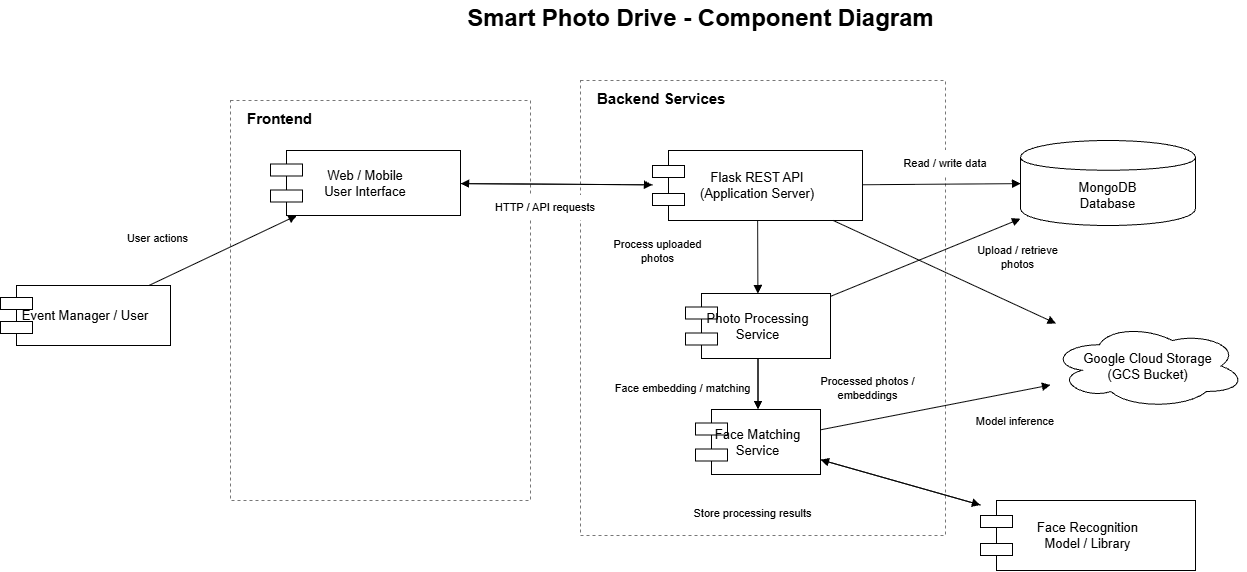

The diagram above was exported from draw.io. Its source (the exported page's mxGraphModel, read from the mxfile embedded in the PNG):
<mxGraphModel dx="1284" dy="745" grid="1" gridSize="10" guides="1" tooltips="1" connect="1" arrows="1" fold="1" page="1" pageScale="1" pageWidth="1654" pageHeight="1169" math="0" shadow="0">
  <root>
    <mxCell id="0" />
    <mxCell id="1" parent="0" />
    <mxCell id="2" parent="1" style="text;html=1;strokeColor=none;fillColor=none;align=center;verticalAlign=middle;fontSize=24;fontStyle=1;" value="Smart Photo Drive - Component Diagram" vertex="1">
      <mxGeometry height="35" width="820" x="360" y="15" as="geometry" />
    </mxCell>
    <mxCell id="4" parent="1" style="shape=component;align=center;verticalAlign=middle;html=1;whiteSpace=wrap;fillColor=#ffffff;strokeColor=#000000;fontSize=13;" value="Event Manager / User" vertex="1">
      <mxGeometry height="60" width="170" x="70" y="300" as="geometry" />
    </mxCell>
    <mxCell id="5" parent="1" style="rounded=0;whiteSpace=wrap;html=1;fillColor=none;strokeColor=#777777;dashed=1;" value="" vertex="1">
      <mxGeometry height="400" width="300" x="300" y="115" as="geometry" />
    </mxCell>
    <mxCell id="6" parent="1" style="text;html=1;strokeColor=none;fillColor=#ffffff;align=left;verticalAlign=middle;fontSize=15;fontStyle=1;" value="Frontend" vertex="1">
      <mxGeometry height="25" width="100" x="315" y="120" as="geometry" />
    </mxCell>
    <mxCell id="7" parent="1" style="shape=component;align=center;verticalAlign=middle;html=1;whiteSpace=wrap;fillColor=#ffffff;strokeColor=#000000;fontSize=13;" value="Web / Mobile&#10;User Interface" vertex="1">
      <mxGeometry height="65" width="190" x="340" y="165" as="geometry" />
    </mxCell>
    <mxCell id="8" parent="1" style="rounded=0;whiteSpace=wrap;html=1;fillColor=none;strokeColor=#777777;dashed=1;" value="" vertex="1">
      <mxGeometry height="455" width="365" x="650" y="95" as="geometry" />
    </mxCell>
    <mxCell id="9" parent="1" style="text;html=1;strokeColor=none;fillColor=#ffffff;align=left;verticalAlign=middle;fontSize=15;fontStyle=1;" value="Backend Services" vertex="1">
      <mxGeometry height="25" width="150" x="665" y="100" as="geometry" />
    </mxCell>
    <mxCell id="10" parent="1" style="shape=component;align=center;verticalAlign=middle;html=1;whiteSpace=wrap;fillColor=#ffffff;strokeColor=#000000;fontSize=13;" value="Flask REST API&#10;(Application Server)" vertex="1">
      <mxGeometry height="70" width="210" x="722" y="165" as="geometry" />
    </mxCell>
    <mxCell id="11" parent="1" style="shape=component;align=center;verticalAlign=middle;html=1;whiteSpace=wrap;fillColor=#ffffff;strokeColor=#000000;fontSize=13;" value="Photo Processing&#10;Service" vertex="1">
      <mxGeometry height="65" width="145" x="755" y="308" as="geometry" />
    </mxCell>
    <mxCell id="13" parent="1" style="shape=cylinder;boundedLbl=1;whiteSpace=wrap;html=1;fillColor=#ffffff;strokeColor=#000000;fontSize=13;" value="MongoDB&#10;Database" vertex="1">
      <mxGeometry height="85" width="175" x="1090" y="155" as="geometry" />
    </mxCell>
    <mxCell id="14" parent="1" style="shape=cloud;whiteSpace=wrap;html=1;fillColor=#ffffff;strokeColor=#000000;fontSize=13;" value="Google Cloud Storage&#10;(GCS Bucket)" vertex="1">
      <mxGeometry height="85" width="195" x="1120" y="338" as="geometry" />
    </mxCell>
    <mxCell id="15" parent="1" style="shape=component;align=center;verticalAlign=middle;html=1;whiteSpace=wrap;fillColor=#ffffff;strokeColor=#000000;fontSize=13;" value="Face Recognition&#10;Model / Library" vertex="1">
      <mxGeometry height="70" width="215" x="1050" y="515" as="geometry" />
    </mxCell>
    <mxCell id="16" edge="1" parent="1" source="4" style="endArrow=block;endFill=1;strokeColor=#000000;rounded=0;html=1;fontSize=11;" target="7">
      <mxGeometry relative="1" as="geometry" />
    </mxCell>
    <mxCell id="17" edge="1" parent="1" source="7" style="endArrow=block;endFill=1;strokeColor=#000000;rounded=0;html=1;fontSize=11;" target="10">
      <mxGeometry relative="1" as="geometry" />
    </mxCell>
    <mxCell id="18" edge="1" parent="1" source="10" style="endArrow=block;endFill=1;strokeColor=#000000;rounded=0;html=1;fontSize=11;" target="13">
      <mxGeometry relative="1" as="geometry" />
    </mxCell>
    <mxCell id="19" edge="1" parent="1" source="10" style="endArrow=block;endFill=1;strokeColor=#000000;rounded=0;html=1;fontSize=11;" target="14">
      <mxGeometry relative="1" as="geometry" />
    </mxCell>
    <mxCell id="20" edge="1" parent="1" source="10" style="endArrow=block;endFill=1;strokeColor=#000000;rounded=0;html=1;fontSize=11;" target="11">
      <mxGeometry relative="1" as="geometry" />
    </mxCell>
    <mxCell id="21" edge="1" parent="1" source="11" style="endArrow=block;endFill=1;strokeColor=#000000;rounded=0;html=1;fontSize=11;" target="12">
      <mxGeometry relative="1" as="geometry" />
    </mxCell>
    <mxCell id="22" edge="1" parent="1" source="12" style="endArrow=block;endFill=1;strokeColor=#000000;rounded=0;html=1;fontSize=11;" target="15">
      <mxGeometry relative="1" as="geometry" />
    </mxCell>
    <mxCell id="23" edge="1" parent="1" source="15" style="endArrow=block;endFill=1;strokeColor=#000000;rounded=0;html=1;fontSize=11;" target="12">
      <mxGeometry relative="1" as="geometry" />
    </mxCell>
    <mxCell id="24" edge="1" parent="1" source="12" style="endArrow=block;endFill=1;strokeColor=#000000;rounded=0;html=1;fontSize=11;" target="14">
      <mxGeometry relative="1" as="geometry" />
    </mxCell>
    <mxCell id="25" edge="1" parent="1" source="11" style="endArrow=block;endFill=1;strokeColor=#000000;rounded=0;html=1;fontSize=11;" target="13">
      <mxGeometry relative="1" as="geometry" />
    </mxCell>
    <mxCell id="26" edge="1" parent="1" source="10" style="endArrow=block;endFill=1;strokeColor=#000000;rounded=0;html=1;fontSize=11;" target="7">
      <mxGeometry relative="1" as="geometry" />
    </mxCell>
    <mxCell id="27" parent="1" style="rounded=0;whiteSpace=wrap;html=1;fillColor=#ffffff;strokeColor=none;fontSize=11;align=center;verticalAlign=middle;" value="User actions" vertex="1">
      <mxGeometry height="25" width="95" x="180" y="240" as="geometry" />
    </mxCell>
    <mxCell id="28" parent="1" style="rounded=0;whiteSpace=wrap;html=1;fillColor=#ffffff;strokeColor=none;fontSize=11;align=center;verticalAlign=middle;" value="HTTP / API requests" vertex="1">
      <mxGeometry height="25" width="150" x="540" y="210" as="geometry" />
    </mxCell>
    <mxCell id="29" parent="1" style="rounded=0;whiteSpace=wrap;html=1;fillColor=#ffffff;strokeColor=none;fontSize=11;align=center;verticalAlign=middle;" value="Read / write data" vertex="1">
      <mxGeometry height="25" width="120" x="955" y="165" as="geometry" />
    </mxCell>
    <mxCell id="30" parent="1" style="rounded=0;whiteSpace=wrap;html=1;fillColor=#ffffff;strokeColor=none;fontSize=11;align=center;verticalAlign=middle;" value="Upload / retrieve photos" vertex="1">
      <mxGeometry height="25" width="95" x="1040" y="260" as="geometry" />
    </mxCell>
    <mxCell id="31" parent="1" style="rounded=0;whiteSpace=wrap;html=1;fillColor=#ffffff;strokeColor=none;fontSize=11;align=center;verticalAlign=middle;" value="Process uploaded photos" vertex="1">
      <mxGeometry height="25" width="95" x="680" y="253" as="geometry" />
    </mxCell>
    <mxCell id="32" parent="1" style="rounded=0;whiteSpace=wrap;html=1;fillColor=#ffffff;strokeColor=none;fontSize=11;align=center;verticalAlign=middle;" value="Face embedding / matching" vertex="1">
      <mxGeometry height="25" width="145" x="680" y="390" as="geometry" />
    </mxCell>
    <mxCell id="33" parent="1" style="rounded=0;whiteSpace=wrap;html=1;fillColor=#ffffff;strokeColor=none;fontSize=11;align=center;verticalAlign=middle;" value="Model inference" vertex="1">
      <mxGeometry height="25" width="100" x="1035" y="423" as="geometry" />
    </mxCell>
    <mxCell id="34" parent="1" style="rounded=0;whiteSpace=wrap;html=1;fillColor=#ffffff;strokeColor=none;fontSize=11;align=center;verticalAlign=middle;" value="Processed photos / embeddings" vertex="1">
      <mxGeometry height="25" width="155" x="860" y="390" as="geometry" />
    </mxCell>
    <mxCell id="35" parent="1" style="rounded=0;whiteSpace=wrap;html=1;fillColor=#ffffff;strokeColor=none;fontSize=11;align=center;verticalAlign=middle;" value="Store processing results" vertex="1">
      <mxGeometry height="25" width="145" x="750" y="515" as="geometry" />
    </mxCell>
    <mxCell id="mIVZKfx8zo6PDiRHO7pM-38" edge="1" parent="1" source="11" style="endArrow=block;endFill=1;strokeColor=#000000;rounded=0;html=1;fontSize=11;" target="12" value="">
      <mxGeometry relative="1" as="geometry">
        <mxPoint x="815" y="332" as="sourcePoint" />
        <mxPoint x="1110" y="350" as="targetPoint" />
      </mxGeometry>
    </mxCell>
    <mxCell id="12" parent="1" style="shape=component;align=center;verticalAlign=middle;html=1;whiteSpace=wrap;fillColor=#ffffff;strokeColor=#000000;fontSize=13;" value="Face Matching&#10;Service" vertex="1">
      <mxGeometry height="65" width="125" x="765" y="424" as="geometry" />
    </mxCell>
  </root>
</mxGraphModel>